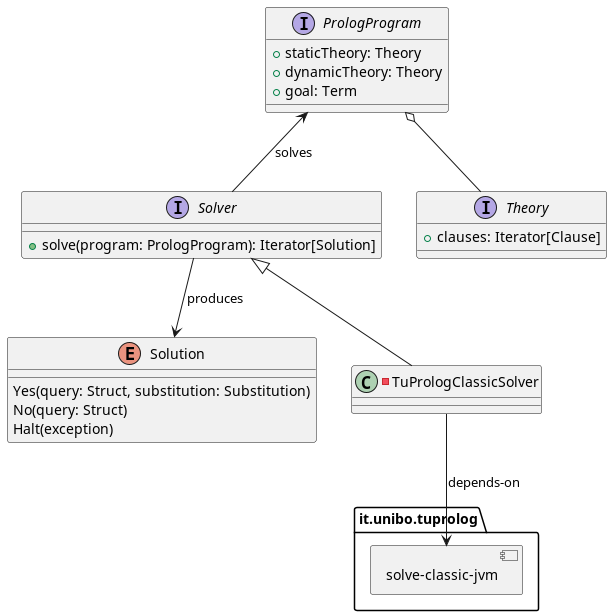

The diagram above was rendered by PlantUML. Its source (embedded in the PNG):
@startuml
interface Solver {
    +solve(program: PrologProgram): Iterator[Solution]
}

interface PrologProgram {
    + staticTheory: Theory
    + dynamicTheory: Theory
    + goal: Term
}

enum Solution {
    Yes(query: Struct, substitution: Substitution)
    No(query: Struct)
    Halt(exception)
}

interface Theory {
    +clauses: Iterator[Clause]
}

-class TuPrologClassicSolver {
}

folder f as "it.unibo.tuprolog" {
    component "solve-classic-jvm" {
    }
}



PrologProgram <-- Solver : solves
Solver --> Solution : produces
PrologProgram o-- Theory

Solver <|-- TuPrologClassicSolver
TuPrologClassicSolver --> "solve-classic-jvm" : depends-on
@enduml